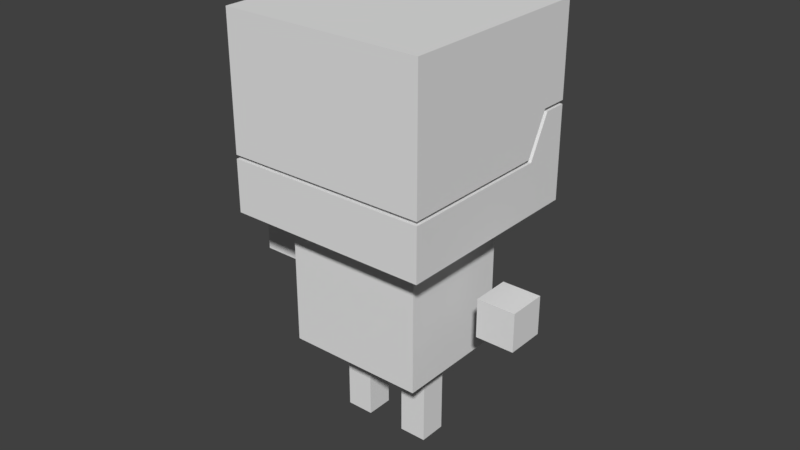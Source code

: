 # Source: ggj2019.blend  (saved by Blender 2.79.0; exported with 4.5.12 LTS)
import bpy
from mathutils import Matrix  # noqa: F401  (used for matrix-valued properties, if any)

bpy.ops.wm.read_factory_settings(use_empty=True)
scene = bpy.context.scene
scene.name = 'Scene'

# ---- collections
col_collection_1 = bpy.data.collections.new('Collection 1'); scene.collection.children.link(col_collection_1)
col_collection_2 = bpy.data.collections.new('Collection 2'); scene.collection.children.link(col_collection_2)
col_collection_2.hide_render = True
col_collection_2.hide_viewport = True

# ---- world
world_world = bpy.data.worlds.new('World'); scene.world = world_world
world_world.color = (0.05088, 0.05088, 0.05088)
world_world.use_sun_shadow = False
world_world.sun_shadow_jitter_overblur = 0.0
world_world.cycles.sampling_method = 'MANUAL'

# ---- meshes
me_cube_001 = bpy.data.meshes.new('Cube.001')
me_cube_001.from_pydata([(0.3447, -0.3183, 1.437), (0.3447, 0.3712, 1.437), (0.3447, 0.3712, 1.125), (0.3447, -0.3183, 0.9852), (0.3447, 0.2032, 0.9852), (0.3447, 0.2757, 1.125), (0.3447, -0.3183, 0.7943), (0.3447, 0.3712, 0.7943), (0.3447, 0.3712, 1.112), (0.3447, -0.3183, 0.972), (0.3447, 0.2174, 0.972), (0.3447, 0.2899, 1.112), (0.2379, 0.1994, 0.3246), (0.06746, -0.047, 0.01912), (0.06746, -0.047, 0.2724), (0.06746, 0.047, 0.01912), (0.06746, 0.047, 0.2724), (0.1615, -0.047, 0.01912), (0.1615, -0.047, 0.2724), (0.1615, 0.047, 0.01912), (0.1615, 0.047, 0.2724), (0.2486, 0.2174, 0.972), (0.3686, -0.06532, 0.5135), (0.3686, -0.06532, 0.6441), (0.3686, 0.06532, 0.5135), (0.3686, 0.06532, 0.6441), (0.4993, -0.06532, 0.5135), (0.4993, -0.06532, 0.6441), (0.4993, 0.06532, 0.5135), (0.4993, 0.06532, 0.6441), (0.2486, 0.3712, 1.112), (0.2486, 0.3712, 0.7943), (0.2486, -0.1886, 0.7943), (0.2486, 0.2899, 1.112), (0.2414, 0.2757, 1.125), (0.2414, 0.2032, 0.9852), (0.2414, -0.1851, 0.9852), (0.2414, -0.1851, 1.437), (-0.3447, -0.3183, 1.437), (-0.3447, 0.3712, 1.437), (-0.3447, 0.3712, 1.125), (-0.3447, -0.3183, 0.9852), (-0.3447, 0.2032, 0.9852), (-0.3447, 0.2757, 1.125), (-0.3447, -0.3183, 0.7943), (-0.3447, 0.3712, 0.7943), (-0.3447, 0.3712, 1.112), (-0.3447, -0.3183, 0.972), (-0.3447, 0.2174, 0.972), (-0.3447, 0.2899, 1.112), (-0.2379, -0.1994, 0.3246), (-0.2379, -0.1994, 0.7583), (-0.2379, 0.1994, 0.3246), (-0.2379, 0.1994, 0.7583), (-0.06746, -0.047, 0.01912), (-0.06746, -0.047, 0.2724), (-0.06746, 0.047, 0.01912), (-0.06746, 0.047, 0.2724), (-0.1615, -0.047, 0.01912), (-0.1615, -0.047, 0.2724), (-0.1615, 0.047, 0.01912), (-0.1615, 0.047, 0.2724), (0.2414, 0.3712, 1.437), (0.2414, 0.3712, 1.125), (-0.2486, 0.2174, 0.972), (0.2379, 0.1994, 0.7583), (0.2379, -0.1994, 0.3246), (0.2379, -0.1994, 0.7583), (-0.3686, -0.06532, 0.5135), (-0.3686, -0.06532, 0.6441), (-0.3686, 0.06532, 0.5135), (-0.3686, 0.06532, 0.6441), (-0.4993, -0.06532, 0.5135), (-0.4993, -0.06532, 0.6441), (-0.4993, 0.06532, 0.5135), (-0.4993, 0.06532, 0.6441), (-0.2486, 0.3712, 1.112), (-0.2486, 0.3712, 0.7943), (-0.2486, -0.1886, 0.7943), (-0.2486, 0.2899, 1.112), (-0.2486, -0.1886, 0.972), (0.2486, -0.1886, 0.972), (-0.2414, 0.3712, 1.437), (-0.2414, 0.2757, 1.125), (0.2414, -0.1851, 0.8279), (0.2414, 0.3712, 0.8279), (-0.2414, 0.3712, 1.125), (-0.2414, 0.2032, 0.9852), (-0.2414, 0.3712, 0.8279), (-0.2414, -0.1851, 0.8279), (-0.2414, -0.1851, 0.9852), (-0.2414, -0.1851, 1.437), (-0.4108, 0.006075, 0.7065), (-0.4108, 0.006075, 0.6234), (-0.4108, -0.04358, 0.7065), (-0.4108, -0.04358, 0.6234), (-0.4605, 0.006075, 0.7065), (-0.4605, 0.006075, 0.6234), (-0.4605, -0.04358, 0.7065), (-0.4605, -0.04358, 0.6234), (-0.4083, 0.05298, 0.7392), (-0.4083, -0.09049, 0.7392), (-0.4631, 0.05298, 0.7392), (-0.4631, -0.09049, 0.7392), (-0.4108, -0.03362, 0.7065), (-0.4108, -0.003888, 0.7065), (-0.4108, -0.003888, 0.6234), (-0.4108, -0.03362, 0.6234), (-0.4605, -0.003888, 0.7065), (-0.4605, -0.03362, 0.7065), (-0.4605, -0.03362, 0.6234), (-0.4605, -0.003888, 0.6234), (-0.4083, -0.0617, 0.7392), (-0.4083, 0.02419, 0.7392), (-0.4631, 0.02419, 0.7392), (-0.4631, -0.0617, 0.7392), (-0.4532, -0.04358, 0.7065), (-0.4181, -0.04358, 0.7065), (-0.4181, -0.04358, 0.6234), (-0.4532, -0.04358, 0.6234), (-0.4181, 0.006075, 0.7065), (-0.4532, 0.006075, 0.7065), (-0.4532, 0.006075, 0.6234), (-0.4181, 0.006075, 0.6234), (-0.455, -0.09049, 0.7392), (-0.4163, -0.09049, 0.7392), (-0.4163, 0.05298, 0.7392), (-0.455, 0.05298, 0.7392), (-0.4163, -0.0617, 0.7392), (-0.455, -0.0617, 0.7392), (-0.4163, 0.02419, 0.7392), (-0.455, 0.02419, 0.7392), (-0.4532, -0.03362, 0.6234), (-0.4181, -0.03362, 0.6234), (-0.4532, -0.003888, 0.6234), (-0.4181, -0.003888, 0.6234), (-0.4163, -0.0617, 1.157), (-0.455, -0.0617, 1.157), (-0.4163, 0.02419, 1.157), (-0.455, 0.02419, 1.157), (-0.4276, -0.02563, 1.224), (-0.4437, -0.02563, 1.224), (-0.4276, -0.01188, 1.224), (-0.4437, -0.01188, 1.224)], [], [(4, 5, 2, 1, 0, 3), (1, 62, 37, 0), (31, 30, 8, 7), (12, 65, 67, 66), (13, 14, 16, 15), (15, 16, 20, 19), (19, 20, 18, 17), (17, 18, 14, 13), (15, 19, 17, 13), (20, 16, 14, 18), (22, 23, 25, 24), (24, 25, 29, 28), (28, 29, 27, 26), (26, 27, 23, 22), (24, 28, 26, 22), (29, 25, 23, 27), (31, 7, 6, 32), (7, 10, 9, 6), (10, 11, 33, 21), (30, 33, 11, 8), (10, 21, 81, 9), (31, 32, 81, 21), (21, 33, 30, 31), (7, 8, 11, 10), (2, 63, 62, 1), (4, 3, 36, 35), (36, 84, 85, 35), (4, 35, 34, 5), (85, 63, 34, 35), (63, 2, 5, 34), (42, 41, 38, 39, 40, 43), (39, 38, 91, 82), (77, 45, 46, 76), (12, 52, 53, 65), (52, 50, 51, 53), (12, 66, 50, 52), (54, 56, 57, 55), (56, 60, 61, 57), (60, 58, 59, 61), (58, 54, 55, 59), (56, 54, 58, 60), (61, 59, 55, 57), (86, 82, 62, 63), (82, 91, 37, 62), (41, 3, 0, 38), (44, 6, 9, 47), (53, 51, 67, 65), (50, 66, 67, 51), (68, 70, 71, 69), (70, 74, 75, 71), (74, 72, 73, 75), (72, 68, 69, 73), (70, 68, 72, 74), (75, 73, 69, 71), (32, 6, 44, 78), (77, 78, 44, 45), (45, 44, 47, 48), (48, 64, 79, 49), (76, 46, 49, 79), (48, 47, 80, 64), (47, 9, 81, 80), (78, 80, 81, 32), (77, 64, 80, 78), (64, 77, 76, 79), (45, 48, 49, 46), (40, 39, 82, 86), (42, 87, 90, 41), (85, 84, 89, 88), (90, 87, 88, 89), (91, 38, 0, 37), (3, 41, 90, 36), (84, 36, 90, 89), (42, 43, 83, 87), (88, 87, 83, 86), (86, 83, 43, 40), (63, 85, 88, 86), (104, 94, 95, 107), (116, 98, 99, 119), (108, 96, 97, 111), (120, 92, 93, 123), (117, 94, 101, 125), (135, 123, 93, 106), (131, 127, 102, 114), (105, 92, 100, 113), (109, 98, 103, 115), (121, 96, 102, 127), (96, 108, 114, 102), (108, 109, 115, 114), (94, 104, 112, 101), (104, 105, 113, 112), (124, 129, 115, 103), (129, 131, 114, 115), (118, 133, 107, 95), (133, 135, 106, 107), (98, 109, 110, 99), (109, 108, 111, 110), (92, 105, 106, 93), (105, 104, 107, 106), (110, 111, 134, 132), (132, 134, 135, 133), (99, 110, 132, 119), (119, 132, 133, 118), (112, 113, 130, 128), (130, 131, 139, 138), (101, 112, 128, 125), (125, 128, 129, 124), (92, 120, 126, 100), (120, 121, 127, 126), (113, 100, 126, 130), (130, 126, 127, 131), (111, 97, 122, 134), (134, 122, 123, 135), (98, 116, 124, 103), (116, 117, 125, 124), (96, 121, 122, 97), (121, 120, 123, 122), (94, 117, 118, 95), (117, 116, 119, 118), (138, 139, 143, 142), (129, 128, 136, 137), (128, 130, 138, 136), (131, 129, 137, 139), (140, 142, 143, 141), (136, 138, 142, 140), (137, 136, 140, 141), (139, 137, 141, 143)])
_uv = me_cube_001.uv_layers.new(name='UVMap')
_uv.uv.foreach_set('vector', [0.8857, 0.597, 0.9183, 0.66, 0.9612, 0.66, 0.9612, 0.8002, 0.6513, 0.8002, 0.6513, 0.597, 0.6839, 0.9534, 0.6839, 0.9438, 0.7357, 0.9438, 0.7481, 0.9534, 0.6942, 0.8802, 0.6942, 0.8319, 0.7088, 0.8319, 0.7088, 0.8802, 0.2324, 0.02878, 0.2324, 0.1791, 0.09418, 0.1791, 0.09418, 0.02878, 0.6436, 0.9579, 0.6994, 0.9579, 0.6994, 0.9786, 0.6436, 0.9786, 0.6516, 0.8979, 0.7074, 0.8979, 0.7074, 0.9186, 0.6516, 0.9186, 0.6436, 0.9164, 0.6994, 0.9164, 0.6994, 0.9371, 0.6436, 0.9371, 0.6436, 0.9371, 0.6994, 0.9371, 0.6994, 0.9579, 0.6436, 0.9579, 0.6516, 0.8979, 0.6516, 0.9186, 0.6309, 0.9186, 0.6309, 0.8979, 0.7074, 0.9186, 0.7074, 0.8979, 0.7282, 0.8979, 0.7282, 0.9186, 0.8252, 0.2429, 0.9008, 0.2429, 0.9008, 0.3185, 0.8252, 0.3185, 0.7035, 0.9351, 0.7239, 0.9351, 0.7239, 0.9555, 0.7035, 0.9555, 0.8253, 0.09164, 0.9009, 0.09166, 0.9009, 0.1673, 0.8252, 0.1673, 0.8252, 0.1673, 0.9009, 0.1673, 0.9008, 0.2429, 0.8252, 0.2429, 0.7035, 0.9351, 0.7035, 0.9555, 0.6831, 0.9555, 0.6831, 0.9351, 0.7239, 0.9555, 0.7239, 0.9351, 0.7443, 0.9351, 0.7443, 0.9555, 0.6942, 0.8802, 0.7088, 0.8802, 0.7088, 0.985, 0.6942, 0.9653, 0.9612, 0.4939, 0.8921, 0.5738, 0.6513, 0.5738, 0.6513, 0.4939, 0.4481, 0.2828, 0.4481, 0.2278, 0.4816, 0.2278, 0.4816, 0.2828, 0.4816, 0.1995, 0.4816, 0.2278, 0.4481, 0.2278, 0.4481, 0.1995, 0.4481, 0.2828, 0.4816, 0.2828, 0.4816, 0.4242, 0.4481, 0.4694, 0.5767, 0.8996, 0.6435, 0.8996, 0.6435, 0.9208, 0.595, 0.9208, 0.595, 0.9208, 0.5864, 0.9375, 0.5767, 0.9375, 0.5767, 0.8996, 0.9612, 0.4939, 0.9612, 0.6368, 0.9247, 0.6368, 0.8921, 0.5738, 0.6549, 0.9534, 0.6549, 0.9438, 0.6839, 0.9438, 0.6839, 0.9534, 0.4149, 0.2884, 0.4149, 0.4709, 0.3787, 0.4243, 0.3787, 0.2884, 0.7069, 0.9187, 0.7069, 0.8995, 0.7749, 0.8995, 0.7544, 0.9187, 0.4149, 0.2884, 0.3787, 0.2884, 0.3787, 0.2332, 0.4149, 0.2332, 0.7749, 0.8995, 0.7749, 0.9358, 0.7633, 0.9358, 0.7544, 0.9187, 0.3787, 0.1998, 0.4149, 0.1998, 0.4149, 0.2332, 0.3787, 0.2332, 0.1068, 0.597, 0.3413, 0.597, 0.3413, 0.8002, 0.0313, 0.8002, 0.0313, 0.66, 0.07423, 0.66, 0.6839, 0.8892, 0.7481, 0.8892, 0.7357, 0.8988, 0.6839, 0.8988, 0.6186, 0.8802, 0.604, 0.8802, 0.604, 0.8319, 0.6186, 0.8319, 0.2324, 0.02878, 0.3974, 0.02878, 0.3974, 0.1791, 0.2324, 0.1791, 0.3974, 0.02878, 0.5356, 0.02878, 0.5356, 0.1791, 0.3974, 0.1791, 0.6113, 0.8697, 0.6992, 0.8697, 0.6992, 0.9746, 0.6113, 0.9746, 0.6436, 0.8734, 0.6436, 0.8527, 0.6994, 0.8527, 0.6994, 0.8734, 0.6516, 0.9409, 0.6516, 0.9201, 0.7074, 0.9201, 0.7074, 0.9409, 0.6436, 0.9149, 0.6436, 0.8942, 0.6994, 0.8942, 0.6994, 0.9149, 0.6436, 0.8942, 0.6436, 0.8734, 0.6994, 0.8734, 0.6994, 0.8942, 0.6516, 0.9409, 0.6309, 0.9409, 0.6309, 0.9201, 0.6516, 0.9201, 0.7074, 0.9201, 0.7282, 0.9201, 0.7282, 0.9409, 0.7074, 0.9409, 0.6549, 0.8988, 0.6839, 0.8988, 0.6839, 0.9438, 0.6549, 0.9438, 0.6839, 0.8988, 0.7357, 0.8988, 0.7357, 0.9438, 0.6839, 0.9438, 0.3413, 0.597, 0.6513, 0.597, 0.6513, 0.8002, 0.3413, 0.8002, 0.3413, 0.4939, 0.6513, 0.4939, 0.6513, 0.5738, 0.3413, 0.5738, 0.721, 0.9652, 0.633, 0.9652, 0.633, 0.8603, 0.721, 0.8603, 0.5356, 0.02878, 0.7006, 0.02878, 0.7006, 0.1791, 0.5356, 0.1791, 0.8252, 0.1673, 0.8252, 0.09164, 0.9008, 0.09164, 0.9008, 0.1673, 0.6571, 0.9355, 0.6571, 0.9557, 0.6368, 0.9557, 0.6368, 0.9355, 0.8252, 0.3185, 0.8252, 0.2429, 0.9008, 0.2429, 0.9008, 0.3185, 0.8252, 0.2429, 0.8252, 0.1673, 0.9008, 0.1673, 0.9008, 0.2429, 0.6571, 0.9355, 0.6773, 0.9355, 0.6773, 0.9557, 0.6571, 0.9557, 0.6368, 0.9557, 0.6166, 0.9557, 0.6166, 0.9355, 0.6368, 0.9355, 0.6942, 0.9653, 0.7088, 0.985, 0.604, 0.985, 0.6186, 0.9653, 0.6186, 0.8802, 0.6186, 0.9653, 0.604, 0.985, 0.604, 0.8802, 0.0313, 0.4939, 0.3413, 0.4939, 0.3413, 0.5738, 0.1005, 0.5738, 0.6883, 0.2828, 0.6548, 0.2828, 0.6548, 0.2278, 0.6883, 0.2278, 0.6548, 0.1995, 0.6883, 0.1995, 0.6883, 0.2278, 0.6548, 0.2278, 0.6883, 0.2828, 0.6883, 0.4694, 0.6548, 0.4242, 0.6548, 0.2828, 0.6883, 0.4694, 0.4481, 0.4694, 0.4816, 0.4242, 0.6548, 0.4242, 0.7029, 0.8996, 0.7029, 0.9208, 0.6435, 0.9208, 0.6435, 0.8996, 0.7697, 0.8996, 0.7514, 0.9208, 0.7029, 0.9208, 0.7029, 0.8996, 0.7514, 0.9208, 0.7697, 0.8996, 0.7697, 0.9375, 0.76, 0.9375, 0.0313, 0.4939, 0.1005, 0.5738, 0.06785, 0.6368, 0.0313, 0.6368, 0.6549, 0.8892, 0.6839, 0.8892, 0.6839, 0.8988, 0.6549, 0.8988, 0.1737, 0.2884, 0.2098, 0.2884, 0.2098, 0.4243, 0.1737, 0.4709, 0.6272, 0.9438, 0.5754, 0.9438, 0.5754, 0.8988, 0.6272, 0.8988, 0.6479, 0.9187, 0.6004, 0.9187, 0.5799, 0.8995, 0.6479, 0.8995, 0.7357, 0.8988, 0.7481, 0.8892, 0.7481, 0.9534, 0.7357, 0.9438, 0.4149, 0.4709, 0.1737, 0.4709, 0.2098, 0.4243, 0.3787, 0.4243, 0.7069, 0.8995, 0.7069, 0.9187, 0.6479, 0.9187, 0.6479, 0.8995, 0.1737, 0.2884, 0.1737, 0.2332, 0.2098, 0.2332, 0.2098, 0.2884, 0.5799, 0.8995, 0.6004, 0.9187, 0.5916, 0.9358, 0.5799, 0.9358, 0.2098, 0.1998, 0.2098, 0.2332, 0.1737, 0.2332, 0.1737, 0.1998, 0.6549, 0.9438, 0.6272, 0.9438, 0.6272, 0.8988, 0.6549, 0.8988, 0.09539, 0.9069, 0.09539, 0.9045, 0.119, 0.9045, 0.119, 0.9069, 0.08075, 0.9322, 0.08283, 0.9322, 0.08283, 0.952, 0.08075, 0.952, 0.05674, 0.9069, 0.05674, 0.9045, 0.08036, 0.9045, 0.08036, 0.9069, 0.1006, 0.9322, 0.1027, 0.9322, 0.1027, 0.952, 0.1006, 0.952, 0.1083, 0.9346, 0.1083, 0.9328, 0.1217, 0.9322, 0.1217, 0.9342, 0.1006, 0.9591, 0.1006, 0.9568, 0.1027, 0.9568, 0.1027, 0.9591, 0.04969, 0.9595, 0.04969, 0.9664, 0.0474, 0.9664, 0.0474, 0.9595, 0.09539, 0.9139, 0.09539, 0.9163, 0.08605, 0.9275, 0.08605, 0.9206, 0.05674, 0.9139, 0.05674, 0.9163, 0.0474, 0.9275, 0.0474, 0.9206, 0.1217, 0.9607, 0.1217, 0.9625, 0.1083, 0.9631, 0.1083, 0.9612, 0.05674, 0.9045, 0.05674, 0.9069, 0.0474, 0.9002, 0.0474, 0.8933, 0.05674, 0.9069, 0.05674, 0.9139, 0.0474, 0.9206, 0.0474, 0.9002, 0.09539, 0.9045, 0.09539, 0.9069, 0.08605, 0.9002, 0.08605, 0.8933, 0.09539, 0.9069, 0.09539, 0.9139, 0.08605, 0.9206, 0.08605, 0.9002, 0.04969, 0.9322, 0.04969, 0.9391, 0.0474, 0.9391, 0.0474, 0.9322, 0.04969, 0.9391, 0.04969, 0.9595, 0.0474, 0.9595, 0.0474, 0.9391, 0.1006, 0.9686, 0.1006, 0.9662, 0.1027, 0.9662, 0.1027, 0.9686, 0.1006, 0.9662, 0.1006, 0.9591, 0.1027, 0.9591, 0.1027, 0.9662, 0.05674, 0.9163, 0.05674, 0.9139, 0.08036, 0.9139, 0.08036, 0.9163, 0.05674, 0.9139, 0.05674, 0.9069, 0.08036, 0.9069, 0.08036, 0.9139, 0.09539, 0.9163, 0.09539, 0.9139, 0.119, 0.9139, 0.119, 0.9163, 0.09539, 0.9139, 0.09539, 0.9069, 0.119, 0.9069, 0.119, 0.9139, 0.08852, 0.9662, 0.08852, 0.9591, 0.0906, 0.9591, 0.0906, 0.9662, 0.0906, 0.9662, 0.0906, 0.9591, 0.1006, 0.9591, 0.1006, 0.9662, 0.08852, 0.9686, 0.08852, 0.9662, 0.0906, 0.9662, 0.0906, 0.9686, 0.0906, 0.9686, 0.0906, 0.9662, 0.1006, 0.9662, 0.1006, 0.9686, 0.063, 0.9391, 0.063, 0.9595, 0.06071, 0.9595, 0.06071, 0.9391, 0.2613, 0.9503, 0.2544, 0.9503, 0.2544, 0.8987, 0.2613, 0.8987, 0.063, 0.9322, 0.063, 0.9391, 0.06071, 0.9391, 0.06071, 0.9322, 0.06071, 0.9322, 0.06071, 0.9391, 0.04969, 0.9391, 0.04969, 0.9322, 0.1217, 0.9506, 0.1217, 0.9524, 0.1083, 0.952, 0.1083, 0.95, 0.1217, 0.9524, 0.1217, 0.9607, 0.1083, 0.9612, 0.1083, 0.952, 0.063, 0.9595, 0.063, 0.9664, 0.06071, 0.9664, 0.06071, 0.9595, 0.06071, 0.9595, 0.06071, 0.9664, 0.04969, 0.9664, 0.04969, 0.9595, 0.08852, 0.9591, 0.08852, 0.9568, 0.0906, 0.9568, 0.0906, 0.9591, 0.0906, 0.9591, 0.0906, 0.9568, 0.1006, 0.9568, 0.1006, 0.9591, 0.1083, 0.9447, 0.1083, 0.9429, 0.1217, 0.9434, 0.1217, 0.9453, 0.1083, 0.9429, 0.1083, 0.9346, 0.1217, 0.9342, 0.1217, 0.9434, 0.08852, 0.9322, 0.0906, 0.9322, 0.0906, 0.952, 0.08852, 0.952, 0.0906, 0.9322, 0.1006, 0.9322, 0.1006, 0.952, 0.0906, 0.952, 0.06869, 0.9322, 0.07077, 0.9322, 0.07077, 0.952, 0.06869, 0.952, 0.07077, 0.9322, 0.08075, 0.9322, 0.08075, 0.952, 0.07077, 0.952, 0.2613, 0.8987, 0.2544, 0.8987, 0.2564, 0.8893, 0.2593, 0.8893, 0.2717, 0.9503, 0.2648, 0.9503, 0.2648, 0.8987, 0.2717, 0.8987, 0.2357, 0.8893, 0.2509, 0.8893, 0.2509, 0.9423, 0.2357, 0.9423, 0.2322, 0.9509, 0.217, 0.9509, 0.217, 0.898, 0.2322, 0.898, 0.2776, 0.8913, 0.2752, 0.8913, 0.2752, 0.8893, 0.2776, 0.8893, 0.2357, 0.9423, 0.2509, 0.9423, 0.2445, 0.9509, 0.2421, 0.9509, 0.2717, 0.8987, 0.2648, 0.8987, 0.2668, 0.8893, 0.2697, 0.8893, 0.2322, 0.898, 0.217, 0.898, 0.2234, 0.8893, 0.2258, 0.8893])
me_cube_001.use_remesh_preserve_volume = False
me_cube_001.use_remesh_preserve_attributes = False
me_cube_001.use_mirror_vertex_groups = False
me_cube_001.update()
me_cube_003 = bpy.data.meshes.new('Cube.003')
me_cube_003.from_pydata([(0.5655, 0.09799, 0.9815), (0.5655, -0.1107, 0.9815), (0.5118, -0.1268, 0.9815), (0.5118, 0.1268, 0.9815), (0.2963, -0.272, 0.5618), (0.2963, -0.2963, 1.097), (0.2963, 0.2963, 0.5618), (0.2963, 0.2963, 1.097), (0.4665, 0.05103, 0.9815), (0.4174, 0.03894, 0.9815), (0.2963, 0.2963, 0.7559), (0.2963, -0.2963, 0.7559), (0.4665, -0.07432, 0.9815), (0.2963, 0.2963, 0.7352), (0.2963, -0.272, 0.7352), (0.4174, -0.03894, 0.9815), (0.7137, 0.1268, 0.9815), (0.6729, -0.003651, 0.9815), (0.6218, -0.06942, 0.9815), (0.6218, 0.1268, 0.9815), (0.6729, 0.09799, 0.9815), (0.5672, 0.09799, 0.963), (0.5672, -0.1107, 0.963), (0.5134, -0.1268, 0.963), (0.5134, 0.1268, 0.963), (0.4681, 0.05103, 0.963), (0.4191, 0.03894, 0.963), (0.4681, -0.07432, 0.963), (0.4191, -0.03894, 0.963), (0.7153, 0.1268, 0.963), (0.6746, -0.003651, 0.963), (0.6235, -0.06942, 0.963), (0.6235, 0.1268, 0.963), (0.6746, 0.09799, 0.963), (0.06594, -0.0235, 0.449), (0.06594, -0.0235, 0.5296), (0.06594, 0.0235, 0.449), (0.06594, 0.0235, 0.5296), (0.1129, -0.0235, 0.449), (0.1129, -0.0235, 0.5296), (0.1129, 0.0235, 0.449), (0.1129, 0.0235, 0.5296), (0.1795, 0.2963, 1.097), (0.1795, 0.2963, 0.7559), (0.1795, -0.2963, 0.7559), (0.1795, -0.2963, 1.097), (0.141, -0.2963, 0.7559), (0.141, -0.2963, 1.097), (0.141, 0.2963, 1.097), (0.141, 0.2963, 0.7559), (0.2963, -0.279, 1.097), (0.2963, -0.279, 0.7559), (0.1795, -0.279, 1.097), (0.1795, -0.279, 0.7559), (0.141, -0.279, 1.097), (0.141, -0.279, 0.7559), (0.1602, -0.2963, 0.7189), (0.1033, 0.2963, 0.7352), (0.1602, -0.279, 0.7189), (0.1033, -0.272, 0.5618), (0.1033, 0.2963, 0.5618), (0.1033, -0.272, 0.7352), (0.07175, 0.2963, 0.5618), (0.07175, -0.272, 0.7352), (0.07175, 0.2963, 0.7352), (0.07175, -0.272, 0.5618), (0.2963, -0.2547, 0.5618), (0.2963, -0.2547, 0.7352), (0.1033, -0.2547, 0.7352), (0.1033, -0.2547, 0.5618), (0.07175, -0.2547, 0.5618), (0.07175, -0.2547, 0.7352), (0.0875, -0.272, 0.7547), (0.0875, -0.2547, 0.7547), (0.2796, -0.272, 0.5618), (0.2796, 0.2963, 0.7352), (0.2796, -0.272, 0.7352), (0.2796, 0.2963, 0.5618), (0.2796, -0.2547, 0.7352), (0.2796, -0.2547, 0.5618), (0.2963, 0.1341, 0.5618), (0.1033, 0.1341, 0.7352), (0.07175, 0.1341, 0.7352), (0.2963, 0.1341, 0.7352), (0.1033, 0.1341, 0.5618), (0.07175, 0.1341, 0.5618), (0.2796, 0.1341, 0.5618), (0.2796, 0.1341, 0.7352), (0.5655, -0.08504, 0.9815), (0.5118, -0.09555, 0.9815), (0.4665, -0.05889, 0.9815), (0.4174, -0.02935, 0.9815), (0.6218, -0.04526, 0.9815), (0.6664, 0.01154, 0.9815), (0.5672, -0.08504, 0.963), (0.5134, -0.09555, 0.963), (0.4681, -0.05889, 0.963), (0.4191, -0.02935, 0.963), (0.6235, -0.04526, 0.963), (0.668, 0.01154, 0.963), (-0.5655, 0.09799, 0.9815), (-0.5655, -0.1107, 0.9815), (-0.5118, -0.1268, 0.9815), (-0.5118, 0.1268, 0.9815), (-0.2963, -0.272, 0.5618), (-0.2963, -0.2963, 1.097), (-0.2963, 0.2963, 0.5618), (-0.2963, 0.2963, 1.097), (-0.4665, 0.05103, 0.9815), (-0.4174, 0.03894, 0.9815), (-0.2963, 0.2963, 0.7559), (-0.2963, -0.2963, 0.7559), (-0.4665, -0.07432, 0.9815), (-0.2963, 0.2963, 0.7352), (-0.2963, -0.272, 0.7352), (-0.4174, -0.03894, 0.9815), (0.0, 0.2963, 1.097), (0.0, -0.2963, 1.097), (0.0, -0.2963, 0.7559), (0.0, 0.2963, 0.7559), (0.0, 0.2963, 0.5618), (0.0, -0.272, 0.5618), (0.0, 0.2963, 0.7352), (0.0, -0.272, 0.7352), (-0.7137, 0.1268, 0.9815), (-0.6729, -0.003651, 0.9815), (-0.6218, -0.06942, 0.9815), (-0.6218, 0.1268, 0.9815), (-0.6729, 0.09799, 0.9815), (-0.5672, 0.09799, 0.963), (-0.5672, -0.1107, 0.963), (-0.5134, -0.1268, 0.963), (-0.5134, 0.1268, 0.963), (-0.4681, 0.05103, 0.963), (-0.4191, 0.03894, 0.963), (-0.4681, -0.07432, 0.963), (-0.4191, -0.03894, 0.963), (-0.7153, 0.1268, 0.963), (-0.6746, -0.003651, 0.963), (-0.6235, -0.06942, 0.963), (-0.6235, 0.1268, 0.963), (-0.6746, 0.09799, 0.963), (-0.06594, -0.0235, 0.449), (-0.06594, -0.0235, 0.5296), (-0.06594, 0.0235, 0.449), (-0.06594, 0.0235, 0.5296), (-0.1129, -0.0235, 0.449), (-0.1129, -0.0235, 0.5296), (-0.1129, 0.0235, 0.449), (-0.1129, 0.0235, 0.5296), (-0.1795, 0.2963, 1.097), (-0.1795, 0.2963, 0.7559), (-0.1795, -0.2963, 0.7559), (-0.1795, -0.2963, 1.097), (-0.141, -0.2963, 0.7559), (-0.141, -0.2963, 1.097), (-0.141, 0.2963, 1.097), (-0.141, 0.2963, 0.7559), (-0.2963, -0.279, 1.097), (-0.2963, -0.279, 0.7559), (0.0, -0.279, 0.7559), (0.0, -0.279, 1.097), (-0.1795, -0.279, 1.097), (-0.1795, -0.279, 0.7559), (-0.141, -0.279, 1.097), (-0.141, -0.279, 0.7559), (-0.1602, -0.2963, 0.7189), (-0.1033, 0.2963, 0.7352), (-0.1602, -0.279, 0.7189), (-0.1033, -0.272, 0.5618), (-0.1033, 0.2963, 0.5618), (-0.1033, -0.272, 0.7352), (-0.07175, 0.2963, 0.5618), (-0.07175, -0.272, 0.7352), (-0.07175, 0.2963, 0.7352), (-0.07175, -0.272, 0.5618), (-0.2963, -0.2547, 0.5618), (-0.2963, -0.2547, 0.7352), (0.0, -0.2547, 0.7352), (0.0, -0.2547, 0.5618), (-0.1033, -0.2547, 0.7352), (-0.1033, -0.2547, 0.5618), (-0.07175, -0.2547, 0.5618), (-0.07175, -0.2547, 0.7352), (-0.0875, -0.272, 0.7547), (-0.0875, -0.2547, 0.7547), (-0.2796, -0.272, 0.5618), (-0.2796, 0.2963, 0.7352), (-0.2796, -0.272, 0.7352), (-0.2796, 0.2963, 0.5618), (-0.2796, -0.2547, 0.7352), (-0.2796, -0.2547, 0.5618), (-0.2963, 0.1341, 0.5618), (0.0, 0.1341, 0.7352), (-0.1033, 0.1341, 0.7352), (-0.07175, 0.1341, 0.7352), (-0.2963, 0.1341, 0.7352), (0.0, 0.1341, 0.5618), (-0.1033, 0.1341, 0.5618), (-0.07175, 0.1341, 0.5618), (-0.2796, 0.1341, 0.5618), (-0.2796, 0.1341, 0.7352), (-0.5655, -0.08504, 0.9815), (-0.5118, -0.09555, 0.9815), (-0.4665, -0.05889, 0.9815), (-0.4174, -0.02935, 0.9815), (-0.6218, -0.04526, 0.9815), (-0.6664, 0.01154, 0.9815), (-0.5672, -0.08504, 0.963), (-0.5134, -0.09555, 0.963), (-0.4681, -0.05889, 0.963), (-0.4191, -0.02935, 0.963), (-0.6235, -0.04526, 0.963), (-0.668, 0.01154, 0.963)], [], [(43, 42, 7, 10), (51, 50, 5, 11), (79, 66, 4, 74), (55, 160, 119, 49), (90, 12, 2, 89), (87, 83, 13, 75), (54, 161, 117, 47), (77, 75, 13, 6), (66, 67, 14, 4), (46, 47, 117, 118), (89, 2, 1, 88), (65, 63, 123, 121), (91, 90, 8, 9), (92, 18, 17, 93), (88, 1, 18, 92), (96, 95, 23, 27), (20, 93, 16), (95, 94, 22, 23), (97, 26, 25, 96), (98, 99, 30, 31), (94, 98, 31, 22), (33, 29, 99), (91, 97, 28, 15), (0, 21, 24, 3), (1, 22, 31, 18), (8, 25, 26, 9), (2, 23, 22, 1), (20, 33, 32, 19), (16, 29, 33, 20), (3, 24, 25, 8), (17, 30, 29, 16), (12, 27, 23, 2), (18, 31, 30, 17), (15, 28, 27, 12), (19, 32, 21, 0), (34, 35, 37, 36), (36, 37, 41, 40), (40, 41, 39, 38), (38, 39, 35, 34), (36, 40, 38, 34), (41, 37, 35, 39), (11, 5, 45, 44), (50, 52, 45, 5), (51, 53, 43, 10), (49, 48, 42, 43), (119, 116, 48, 49), (44, 45, 47, 46), (52, 54, 47, 45), (53, 55, 49, 43), (46, 55, 58, 56), (42, 48, 54, 52), (11, 44, 53, 51), (7, 42, 52, 50), (48, 116, 161, 54), (46, 118, 160, 55), (10, 7, 50, 51), (74, 76, 61, 59), (53, 44, 56, 58), (44, 46, 56), (55, 53, 58), (62, 64, 57, 60), (82, 81, 57, 64), (70, 69, 59, 65), (179, 70, 65, 121), (193, 82, 64, 122), (120, 122, 64, 62), (59, 61, 63, 65), (123, 63, 71, 178), (197, 85, 70, 179), (85, 84, 69, 70), (63, 61, 72), (80, 83, 67, 66), (76, 14, 67, 78), (86, 80, 66, 79), (61, 68, 73, 72), (68, 71, 73), (71, 63, 72, 73), (84, 86, 79, 69), (61, 76, 78, 68), (4, 14, 76, 74), (60, 57, 75, 77), (81, 87, 75, 57), (69, 79, 74, 59), (68, 78, 87, 81), (60, 77, 86, 84), (77, 6, 80, 86), (6, 13, 83, 80), (62, 60, 84, 85), (120, 62, 85, 197), (178, 71, 82, 193), (71, 68, 81, 82), (78, 67, 83, 87), (9, 26, 97, 91), (21, 32, 98, 94), (32, 33, 99, 98), (28, 97, 96, 27), (24, 21, 94, 95), (25, 24, 95, 96), (0, 88, 92, 19), (19, 92, 93, 20), (15, 12, 90, 91), (3, 89, 88, 0), (8, 90, 89, 3), (16, 93, 17), (99, 29, 30), (151, 110, 107, 150), (159, 111, 105, 158), (191, 186, 104, 176), (165, 157, 119, 160), (204, 203, 102, 112), (201, 187, 113, 196), (164, 155, 117, 161), (189, 106, 113, 187), (176, 104, 114, 177), (154, 118, 117, 155), (203, 202, 101, 102), (175, 121, 123, 173), (205, 109, 108, 204), (206, 207, 125, 126), (202, 206, 126, 101), (210, 135, 131, 209), (128, 124, 207), (209, 131, 130, 208), (211, 210, 133, 134), (212, 139, 138, 213), (208, 130, 139, 212), (141, 213, 137), (205, 115, 136, 211), (100, 103, 132, 129), (101, 126, 139, 130), (108, 109, 134, 133), (102, 101, 130, 131), (128, 127, 140, 141), (124, 128, 141, 137), (103, 108, 133, 132), (125, 124, 137, 138), (112, 102, 131, 135), (126, 125, 138, 139), (115, 112, 135, 136), (127, 100, 129, 140), (142, 144, 145, 143), (144, 148, 149, 145), (148, 146, 147, 149), (146, 142, 143, 147), (144, 142, 146, 148), (149, 147, 143, 145), (111, 152, 153, 105), (158, 105, 153, 162), (159, 110, 151, 163), (157, 151, 150, 156), (119, 157, 156, 116), (152, 154, 155, 153), (162, 153, 155, 164), (163, 151, 157, 165), (154, 166, 168, 165), (150, 162, 164, 156), (111, 159, 163, 152), (107, 158, 162, 150), (156, 164, 161, 116), (154, 165, 160, 118), (110, 159, 158, 107), (186, 169, 171, 188), (163, 168, 166, 152), (152, 166, 154), (165, 168, 163), (172, 170, 167, 174), (195, 174, 167, 194), (182, 175, 169, 181), (179, 121, 175, 182), (193, 122, 174, 195), (120, 172, 174, 122), (169, 175, 173, 171), (123, 178, 183, 173), (197, 179, 182, 199), (199, 182, 181, 198), (173, 184, 171), (192, 176, 177, 196), (188, 190, 177, 114), (200, 191, 176, 192), (171, 184, 185, 180), (180, 185, 183), (183, 185, 184, 173), (198, 181, 191, 200), (171, 180, 190, 188), (104, 186, 188, 114), (170, 189, 187, 167), (194, 167, 187, 201), (181, 169, 186, 191), (180, 194, 201, 190), (170, 198, 200, 189), (189, 200, 192, 106), (106, 192, 196, 113), (172, 199, 198, 170), (120, 197, 199, 172), (178, 193, 195, 183), (183, 195, 194, 180), (190, 201, 196, 177), (109, 205, 211, 134), (129, 208, 212, 140), (140, 212, 213, 141), (136, 135, 210, 211), (132, 209, 208, 129), (133, 210, 209, 132), (100, 127, 206, 202), (127, 128, 207, 206), (115, 205, 204, 112), (103, 100, 202, 203), (108, 103, 203, 204), (124, 125, 207), (213, 138, 137)])
me_cube_003.polygons.foreach_set('use_smooth', [True] * 210)
_uv = me_cube_003.uv_layers.new(name='UVMap')
_uv.uv.foreach_set('vector', [0.5643, 0.2112, 0.4169, 0.2112, 0.4169, 0.1608, 0.5643, 0.1608, 0.1682, 0.01336, 0.1682, 0.1608, 0.1608, 0.1608, 0.1608, 0.01336, 0.3373, 0.9042, 0.3445, 0.9042, 0.3445, 0.9117, 0.3373, 0.9117, 0.7801, 0.262, 0.7191, 0.262, 0.7191, 0.01336, 0.7801, 0.01336, 0.7671, 0.4732, 0.7671, 0.4665, 0.7866, 0.4438, 0.7866, 0.4573, 0.6951, 0.7666, 0.7023, 0.7666, 0.7023, 0.8367, 0.6951, 0.8367, 0.1682, 0.2279, 0.1682, 0.2889, 0.1608, 0.2889, 0.1608, 0.2279, 0.3373, 0.666, 0.3373, 0.5911, 0.3445, 0.5911, 0.3445, 0.666, 0.3445, 0.9042, 0.4194, 0.9042, 0.4194, 0.9117, 0.3445, 0.9117, 0.01336, 0.2279, 0.1608, 0.2279, 0.1608, 0.2889, 0.01336, 0.2889, 0.7866, 0.4573, 0.7866, 0.4438, 0.8099, 0.4508, 0.8099, 0.4619, 0.2474, 0.9117, 0.2474, 0.9866, 0.2164, 0.9866, 0.2164, 0.9117, 0.7459, 0.486, 0.7671, 0.4732, 0.7671, 0.5207, 0.7459, 0.5155, 0.8342, 0.4791, 0.8342, 0.4686, 0.8563, 0.4971, 0.8535, 0.5036, 0.8099, 0.4619, 0.8099, 0.4508, 0.8342, 0.4686, 0.8342, 0.4791, 0.7584, 0.7599, 0.7425, 0.7794, 0.729, 0.7794, 0.7517, 0.7599, 0.8563, 0.541, 0.8535, 0.5036, 0.874, 0.5534, 0.7425, 0.7794, 0.7471, 0.8027, 0.736, 0.8027, 0.729, 0.7794, 0.7711, 0.7387, 0.8007, 0.7387, 0.8059, 0.7599, 0.7584, 0.7599, 0.7643, 0.827, 0.7888, 0.8463, 0.7823, 0.8491, 0.7538, 0.827, 0.7471, 0.8027, 0.7643, 0.827, 0.7538, 0.827, 0.736, 0.8027, 0.8262, 0.8491, 0.8386, 0.8668, 0.7888, 0.8463, 0.4756, 0.8731, 0.4761, 0.8651, 0.4802, 0.8653, 0.4798, 0.8733, 0.8154, 0.9297, 0.8159, 0.9377, 0.7895, 0.9374, 0.789, 0.9294, 0.5601, 0.8721, 0.5606, 0.8641, 0.5907, 0.8636, 0.5903, 0.8716, 0.7509, 0.9303, 0.7514, 0.9383, 0.7296, 0.9379, 0.729, 0.9299, 0.5359, 0.8728, 0.5363, 0.8648, 0.5606, 0.8641, 0.5601, 0.8721, 0.868, 0.9302, 0.8686, 0.9382, 0.8432, 0.938, 0.8427, 0.93, 0.8896, 0.9303, 0.8902, 0.9383, 0.8686, 0.9382, 0.868, 0.9302, 0.789, 0.9294, 0.7895, 0.9374, 0.7514, 0.9383, 0.7509, 0.9303, 0.6263, 0.8716, 0.6268, 0.8636, 0.6858, 0.8653, 0.6854, 0.8733, 0.5059, 0.8729, 0.5064, 0.8649, 0.5363, 0.8648, 0.5359, 0.8728, 0.5903, 0.8716, 0.5907, 0.8636, 0.6268, 0.8636, 0.6263, 0.8716, 0.4798, 0.8733, 0.4802, 0.8653, 0.5064, 0.8649, 0.5059, 0.8729, 0.8427, 0.93, 0.8432, 0.938, 0.8159, 0.9377, 0.8154, 0.9297, 0.8857, 0.7387, 0.8857, 0.7735, 0.8654, 0.7735, 0.8654, 0.7387, 0.8943, 0.06041, 0.9291, 0.06041, 0.9291, 0.08072, 0.8943, 0.08072, 0.9263, 0.7387, 0.9263, 0.7735, 0.906, 0.7735, 0.906, 0.7387, 0.906, 0.7387, 0.906, 0.7735, 0.8857, 0.7735, 0.8857, 0.7387, 0.8943, 0.06041, 0.8943, 0.08072, 0.8739, 0.08072, 0.8739, 0.06041, 0.9291, 0.08072, 0.9291, 0.06041, 0.9494, 0.06041, 0.9494, 0.08072, 0.01336, 0.1608, 0.1608, 0.1608, 0.1608, 0.2112, 0.01336, 0.2112, 0.1682, 0.1608, 0.1682, 0.2112, 0.1608, 0.2112, 0.1608, 0.1608, 0.8472, 0.262, 0.7967, 0.262, 0.7967, 0.01336, 0.8472, 0.01336, 0.5643, 0.2279, 0.4169, 0.2279, 0.4169, 0.2112, 0.5643, 0.2112, 0.5643, 0.2889, 0.4169, 0.2889, 0.4169, 0.2279, 0.5643, 0.2279, 0.01336, 0.2112, 0.1608, 0.2112, 0.1608, 0.2279, 0.01336, 0.2279, 0.1682, 0.2112, 0.1682, 0.2279, 0.1608, 0.2279, 0.1608, 0.2112, 0.7967, 0.262, 0.7801, 0.262, 0.7801, 0.01336, 0.7967, 0.01336, 0.8739, 0.2226, 0.885, 0.2075, 0.8947, 0.2118, 0.8947, 0.2094, 0.4169, 0.2112, 0.4169, 0.2279, 0.1682, 0.2279, 0.1682, 0.2112, 0.8472, 0.2695, 0.7967, 0.2695, 0.7967, 0.262, 0.8472, 0.262, 0.4169, 0.1608, 0.4169, 0.2112, 0.1682, 0.2112, 0.1682, 0.1608, 0.4169, 0.2279, 0.4169, 0.2889, 0.1682, 0.2889, 0.1682, 0.2279, 0.7801, 0.2695, 0.7191, 0.2695, 0.7191, 0.262, 0.7801, 0.262, 0.4169, 0.01336, 0.4169, 0.1608, 0.1682, 0.1608, 0.1682, 0.01336, 0.3373, 0.9117, 0.3373, 0.9866, 0.261, 0.9866, 0.261, 0.9117, 0.9045, 0.2075, 0.9155, 0.2226, 0.8947, 0.2094, 0.8947, 0.2118, 0.9155, 0.2226, 0.8739, 0.2226, 0.8947, 0.2094, 0.885, 0.2075, 0.9045, 0.2075, 0.8947, 0.2118, 0.2474, 0.666, 0.2474, 0.5911, 0.261, 0.5911, 0.261, 0.666, 0.6053, 0.7666, 0.6189, 0.7666, 0.6189, 0.8367, 0.6053, 0.8367, 0.2474, 0.9042, 0.261, 0.9042, 0.261, 0.9117, 0.2474, 0.9117, 0.2164, 0.9042, 0.2474, 0.9042, 0.2474, 0.9117, 0.2164, 0.9117, 0.5742, 0.7666, 0.6053, 0.7666, 0.6053, 0.8367, 0.5742, 0.8367, 0.2164, 0.666, 0.2164, 0.5911, 0.2474, 0.5911, 0.2474, 0.666, 0.261, 0.9117, 0.261, 0.9866, 0.2474, 0.9866, 0.2474, 0.9117, 0.905, 0.1733, 0.936, 0.1733, 0.936, 0.1808, 0.905, 0.1808, 0.2164, 0.7361, 0.2474, 0.7361, 0.2474, 0.9042, 0.2164, 0.9042, 0.2474, 0.7361, 0.261, 0.7361, 0.261, 0.9042, 0.2474, 0.9042, 0.9054, 0.4438, 0.9231, 0.4438, 0.9143, 0.448, 0.3445, 0.7361, 0.4194, 0.7361, 0.4194, 0.9042, 0.3445, 0.9042, 0.6951, 0.5911, 0.7023, 0.5911, 0.7023, 0.5985, 0.6951, 0.5985, 0.3373, 0.7361, 0.3445, 0.7361, 0.3445, 0.9042, 0.3373, 0.9042, 0.9231, 0.4438, 0.9278, 0.4562, 0.9143, 0.4511, 0.9143, 0.448, 0.9278, 0.4562, 0.9007, 0.4562, 0.9143, 0.4511, 0.9007, 0.4562, 0.9054, 0.4438, 0.9143, 0.448, 0.9143, 0.4511, 0.261, 0.7361, 0.3373, 0.7361, 0.3373, 0.9042, 0.261, 0.9042, 0.6189, 0.5911, 0.6951, 0.5911, 0.6951, 0.5985, 0.6189, 0.5985, 0.3445, 0.9117, 0.3445, 0.9866, 0.3373, 0.9866, 0.3373, 0.9117, 0.261, 0.666, 0.261, 0.5911, 0.3373, 0.5911, 0.3373, 0.666, 0.6189, 0.7666, 0.6951, 0.7666, 0.6951, 0.8367, 0.6189, 0.8367, 0.261, 0.9042, 0.3373, 0.9042, 0.3373, 0.9117, 0.261, 0.9117, 0.729, 0.6673, 0.729, 0.5911, 0.8971, 0.5911, 0.8971, 0.6673, 0.261, 0.666, 0.3373, 0.666, 0.3373, 0.7361, 0.261, 0.7361, 0.3373, 0.666, 0.3445, 0.666, 0.3445, 0.7361, 0.3373, 0.7361, 0.3445, 0.666, 0.4194, 0.666, 0.4194, 0.7361, 0.3445, 0.7361, 0.2474, 0.666, 0.261, 0.666, 0.261, 0.7361, 0.2474, 0.7361, 0.2164, 0.666, 0.2474, 0.666, 0.2474, 0.7361, 0.2164, 0.7361, 0.729, 0.7119, 0.729, 0.6809, 0.8971, 0.6809, 0.8971, 0.7119, 0.729, 0.6809, 0.729, 0.6673, 0.8971, 0.6673, 0.8971, 0.6809, 0.6951, 0.5985, 0.7023, 0.5985, 0.7023, 0.7666, 0.6951, 0.7666, 0.4462, 0.8714, 0.4466, 0.8634, 0.4761, 0.8651, 0.4756, 0.8731, 0.8262, 0.8027, 0.8386, 0.827, 0.7643, 0.827, 0.7471, 0.8027, 0.8386, 0.827, 0.8262, 0.8491, 0.7888, 0.8463, 0.7643, 0.827, 0.767, 0.7387, 0.7711, 0.7387, 0.7584, 0.7599, 0.7517, 0.7599, 0.8386, 0.7794, 0.8262, 0.8027, 0.7471, 0.8027, 0.7425, 0.7794, 0.8059, 0.7599, 0.8386, 0.7794, 0.7425, 0.7794, 0.7584, 0.7599, 0.8099, 0.541, 0.8099, 0.4619, 0.8342, 0.4791, 0.8342, 0.5534, 0.8342, 0.5534, 0.8342, 0.4791, 0.8535, 0.5036, 0.8563, 0.541, 0.7459, 0.4818, 0.7671, 0.4665, 0.7671, 0.4732, 0.7459, 0.486, 0.7866, 0.5534, 0.7866, 0.4573, 0.8099, 0.4619, 0.8099, 0.541, 0.7671, 0.5207, 0.7671, 0.4732, 0.7866, 0.4573, 0.7866, 0.5534, 0.874, 0.5534, 0.8535, 0.5036, 0.8563, 0.4971, 0.7888, 0.8463, 0.8386, 0.8668, 0.7823, 0.8491, 0.5643, 0.3665, 0.5643, 0.4169, 0.4169, 0.4169, 0.4169, 0.3665, 0.1682, 0.5643, 0.1608, 0.5643, 0.1608, 0.4169, 0.1682, 0.4169, 0.09551, 0.9042, 0.09551, 0.9117, 0.08833, 0.9117, 0.08833, 0.9042, 0.6582, 0.262, 0.6582, 0.01336, 0.7191, 0.01336, 0.7191, 0.262, 0.8928, 0.3256, 0.8732, 0.3097, 0.8732, 0.2962, 0.8928, 0.3189, 0.4534, 0.7666, 0.4534, 0.8367, 0.4462, 0.8367, 0.4462, 0.7666, 0.1682, 0.3498, 0.1608, 0.3498, 0.1608, 0.2889, 0.1682, 0.2889, 0.09552, 0.666, 0.08833, 0.666, 0.08833, 0.5911, 0.09551, 0.5911, 0.08833, 0.9042, 0.08833, 0.9117, 0.01336, 0.9117, 0.01336, 0.9042, 0.01336, 0.3498, 0.01336, 0.2889, 0.1608, 0.2889, 0.1608, 0.3498, 0.8732, 0.3097, 0.8499, 0.3143, 0.8499, 0.3032, 0.8732, 0.2962, 0.1854, 0.9117, 0.2164, 0.9117, 0.2164, 0.9866, 0.1854, 0.9866, 0.914, 0.3383, 0.914, 0.3679, 0.8928, 0.3731, 0.8928, 0.3256, 0.8256, 0.3315, 0.8063, 0.356, 0.8035, 0.3495, 0.8256, 0.321, 0.8499, 0.3143, 0.8256, 0.3315, 0.8256, 0.321, 0.8499, 0.3032, 0.698, 0.5241, 0.698, 0.5308, 0.6784, 0.5534, 0.6784, 0.5399, 0.8035, 0.3934, 0.7859, 0.4058, 0.8063, 0.356, 0.6784, 0.5399, 0.6784, 0.5534, 0.6551, 0.5465, 0.6551, 0.5354, 0.7191, 0.5113, 0.698, 0.5241, 0.698, 0.4766, 0.7191, 0.4818, 0.6308, 0.5182, 0.6308, 0.5287, 0.6087, 0.5002, 0.6115, 0.4937, 0.6551, 0.5354, 0.6551, 0.5465, 0.6308, 0.5287, 0.6308, 0.5182, 0.6087, 0.4563, 0.6115, 0.4937, 0.5911, 0.4438, 0.6563, 0.9096, 0.6522, 0.9099, 0.6517, 0.9019, 0.6559, 0.9016, 0.8039, 0.8935, 0.8303, 0.8935, 0.8297, 0.9015, 0.8033, 0.9015, 0.5718, 0.9086, 0.5416, 0.908, 0.5412, 0.9, 0.5714, 0.9005, 0.8684, 0.8947, 0.8902, 0.8945, 0.8896, 0.9025, 0.8678, 0.9027, 0.5961, 0.9093, 0.5718, 0.9086, 0.5714, 0.9005, 0.5956, 0.9013, 0.7512, 0.8936, 0.7766, 0.8936, 0.776, 0.9016, 0.7506, 0.9016, 0.7296, 0.8935, 0.7512, 0.8936, 0.7506, 0.9016, 0.729, 0.9015, 0.8303, 0.8935, 0.8684, 0.8947, 0.8678, 0.9027, 0.8297, 0.9015, 0.5056, 0.908, 0.4466, 0.9097, 0.4462, 0.9017, 0.5052, 0.9, 0.626, 0.9094, 0.5961, 0.9093, 0.5956, 0.9013, 0.6256, 0.9014, 0.5416, 0.908, 0.5056, 0.908, 0.5052, 0.9, 0.5412, 0.9, 0.6522, 0.9099, 0.626, 0.9094, 0.6256, 0.9014, 0.6517, 0.9019, 0.7766, 0.8936, 0.8039, 0.8935, 0.8033, 0.9015, 0.776, 0.9016, 0.906, 0.8002, 0.9263, 0.8002, 0.9263, 0.8351, 0.906, 0.8351, 0.9291, 0.01336, 0.9291, 0.03368, 0.8943, 0.03368, 0.8943, 0.01336, 0.8654, 0.8002, 0.8857, 0.8002, 0.8857, 0.8351, 0.8654, 0.8351, 0.8857, 0.8002, 0.906, 0.8002, 0.906, 0.8351, 0.8857, 0.8351, 0.9291, 0.01336, 0.9494, 0.01336, 0.9494, 0.03368, 0.9291, 0.03368, 0.8943, 0.03368, 0.8739, 0.03368, 0.8739, 0.01336, 0.8943, 0.01336, 0.01336, 0.4169, 0.01336, 0.3665, 0.1608, 0.3665, 0.1608, 0.4169, 0.1682, 0.4169, 0.1608, 0.4169, 0.1608, 0.3665, 0.1682, 0.3665, 0.5911, 0.262, 0.5911, 0.01336, 0.6415, 0.01336, 0.6415, 0.262, 0.5643, 0.3498, 0.5643, 0.3665, 0.4169, 0.3665, 0.4169, 0.3498, 0.5643, 0.2889, 0.5643, 0.3498, 0.4169, 0.3498, 0.4169, 0.2889, 0.01336, 0.3665, 0.01336, 0.3498, 0.1608, 0.3498, 0.1608, 0.3665, 0.1682, 0.3665, 0.1608, 0.3665, 0.1608, 0.3498, 0.1682, 0.3498, 0.6415, 0.262, 0.6415, 0.01336, 0.6582, 0.01336, 0.6582, 0.262, 0.8933, 0.1074, 0.8832, 0.1256, 0.884, 0.1285, 0.8739, 0.1189, 0.4169, 0.3665, 0.1682, 0.3665, 0.1682, 0.3498, 0.4169, 0.3498, 0.5911, 0.2695, 0.5911, 0.262, 0.6415, 0.262, 0.6415, 0.2695, 0.4169, 0.4169, 0.1682, 0.4169, 0.1682, 0.3665, 0.4169, 0.3665, 0.4169, 0.3498, 0.1682, 0.3498, 0.1682, 0.2889, 0.4169, 0.2889, 0.6582, 0.2695, 0.6582, 0.262, 0.7191, 0.262, 0.7191, 0.2695, 0.4169, 0.5643, 0.1682, 0.5643, 0.1682, 0.4169, 0.4169, 0.4169, 0.09551, 0.9117, 0.1718, 0.9117, 0.1718, 0.9866, 0.09551, 0.9866, 0.8739, 0.1466, 0.884, 0.1285, 0.8832, 0.1256, 0.8933, 0.1351, 0.8933, 0.1351, 0.8832, 0.1256, 0.8933, 0.1074, 0.8739, 0.1189, 0.884, 0.1285, 0.8739, 0.1466, 0.1854, 0.666, 0.1718, 0.666, 0.1718, 0.5911, 0.1854, 0.5911, 0.5432, 0.7666, 0.5432, 0.8367, 0.5296, 0.8367, 0.5296, 0.7666, 0.1854, 0.9042, 0.1854, 0.9117, 0.1718, 0.9117, 0.1718, 0.9042, 0.2164, 0.9042, 0.2164, 0.9117, 0.1854, 0.9117, 0.1854, 0.9042, 0.5742, 0.7666, 0.5742, 0.8367, 0.5432, 0.8367, 0.5432, 0.7666, 0.2164, 0.666, 0.1854, 0.666, 0.1854, 0.5911, 0.2164, 0.5911, 0.1718, 0.9117, 0.1854, 0.9117, 0.1854, 0.9866, 0.1718, 0.9866, 0.905, 0.1733, 0.905, 0.1808, 0.8739, 0.1808, 0.8739, 0.1733, 0.2164, 0.7361, 0.2164, 0.9042, 0.1854, 0.9042, 0.1854, 0.7361, 0.1854, 0.7361, 0.1854, 0.9042, 0.1718, 0.9042, 0.1718, 0.7361, 0.9011, 0.2494, 0.8875, 0.2544, 0.8739, 0.2494, 0.08833, 0.7361, 0.08833, 0.9042, 0.01336, 0.9042, 0.01336, 0.7361, 0.4534, 0.5911, 0.4534, 0.5985, 0.4462, 0.5985, 0.4462, 0.5911, 0.09551, 0.7361, 0.09551, 0.9042, 0.08833, 0.9042, 0.08833, 0.7361, 0.8739, 0.2494, 0.8875, 0.2544, 0.8875, 0.2575, 0.8787, 0.2617, 0.8787, 0.2617, 0.8875, 0.2575, 0.8964, 0.2617, 0.8964, 0.2617, 0.8875, 0.2575, 0.8875, 0.2544, 0.9011, 0.2494, 0.1718, 0.7361, 0.1718, 0.9042, 0.09551, 0.9042, 0.09551, 0.7361, 0.5296, 0.5911, 0.5296, 0.5985, 0.4534, 0.5985, 0.4534, 0.5911, 0.08833, 0.9117, 0.09551, 0.9117, 0.09551, 0.9866, 0.08833, 0.9866, 0.1718, 0.666, 0.09552, 0.666, 0.09551, 0.5911, 0.1718, 0.5911, 0.5296, 0.7666, 0.5296, 0.8367, 0.4534, 0.8367, 0.4534, 0.7666, 0.1718, 0.9042, 0.1718, 0.9117, 0.09551, 0.9117, 0.09551, 0.9042, 0.5911, 0.3409, 0.7591, 0.3409, 0.7591, 0.4171, 0.5911, 0.4171, 0.1718, 0.666, 0.1718, 0.7361, 0.09551, 0.7361, 0.09552, 0.666, 0.09552, 0.666, 0.09551, 0.7361, 0.08833, 0.7361, 0.08833, 0.666, 0.08833, 0.666, 0.08833, 0.7361, 0.01336, 0.7361, 0.01336, 0.666, 0.1854, 0.666, 0.1854, 0.7361, 0.1718, 0.7361, 0.1718, 0.666, 0.2164, 0.666, 0.2164, 0.7361, 0.1854, 0.7361, 0.1854, 0.666, 0.5911, 0.2962, 0.7591, 0.2962, 0.7591, 0.3273, 0.5911, 0.3273, 0.5911, 0.3273, 0.7591, 0.3273, 0.7591, 0.3409, 0.5911, 0.3409, 0.4534, 0.5985, 0.4534, 0.7666, 0.4462, 0.7666, 0.4462, 0.5985, 0.6858, 0.908, 0.6563, 0.9096, 0.6559, 0.9016, 0.6854, 0.9, 0.6551, 0.4563, 0.6551, 0.5354, 0.6308, 0.5182, 0.6308, 0.4438, 0.6308, 0.4438, 0.6308, 0.5182, 0.6115, 0.4937, 0.6087, 0.4563, 0.7191, 0.5155, 0.698, 0.5308, 0.698, 0.5241, 0.7191, 0.5113, 0.6784, 0.4438, 0.6784, 0.5399, 0.6551, 0.5354, 0.6551, 0.4563, 0.698, 0.4766, 0.698, 0.5241, 0.6784, 0.5399, 0.6784, 0.4438, 0.8499, 0.3934, 0.8256, 0.4058, 0.8256, 0.3315, 0.8499, 0.3143, 0.8256, 0.4058, 0.8035, 0.3934, 0.8063, 0.356, 0.8256, 0.3315, 0.914, 0.3342, 0.914, 0.3383, 0.8928, 0.3256, 0.8928, 0.3189, 0.8732, 0.4058, 0.8499, 0.3934, 0.8499, 0.3143, 0.8732, 0.3097, 0.8928, 0.3731, 0.8732, 0.4058, 0.8732, 0.3097, 0.8928, 0.3256, 0.7859, 0.4058, 0.8035, 0.3495, 0.8063, 0.356, 0.6115, 0.4937, 0.6087, 0.5002, 0.5911, 0.4438])
me_cube_003.materials.append(None)
me_cube_003.use_remesh_preserve_volume = False
me_cube_003.use_remesh_preserve_attributes = False
me_cube_003.use_mirror_vertex_groups = False
me_cube_003.update()
arm_armature = bpy.data.armatures.new('Armature')  # bones are not reproduced

# ---- objects
ob_skelarmature = bpy.data.objects.new('SkelArmature', arm_armature)
ob_skele = bpy.data.objects.new('Skele', me_cube_001)
ob_bat = bpy.data.objects.new('Bat', me_cube_003)

# ---- transforms, parenting, visibility, modifiers, constraints
ob_skelarmature.location = (-0.002288, -2.029e-08, 0.4324)
ob_skelarmature.scale = (0.2828, 0.2828, 0.2828)
ob_skelarmature.show_in_front = True
ob_skelarmature.lineart.crease_threshold = 0.0
ob_skele.parent = ob_skelarmature
ob_skele.matrix_parent_inverse = Matrix(((3.537, 0.0, 0.0, 0.008092), (0.0, 3.537, 0.0, 7.176e-08), (0.0, 0.0, 3.537, -1.529), (0.0, 0.0, 0.0, 1.0)))
ob_skele.location = (0.0, 0.0, 0.0)
ob_skele.lineart.crease_threshold = 0.0
_vg = ob_skele.vertex_groups.new(name='Base')
_vg.add([12, 50, 51, 52, 53, 65, 66, 67], 1.0, 'REPLACE')
_vg = ob_skele.vertex_groups.new(name='Head')
_vg.add([0, 1, 2, 3, 4, 5, 34, 35, 36, 37, 38, 39, 40, 41, 42, 43, 62, 63, 82, 83, 84, 85, 86, 87, 88, 89, 90, 91], 1.0, 'REPLACE')
_vg = ob_skele.vertex_groups.new(name='Jaw')
_vg.add([6, 7, 8, 9, 10, 11, 21, 30, 31, 32, 33, 44, 45, 46, 47, 48, 49, 64, 76, 77, 78, 79, 80, 81], 1.0, 'REPLACE')
_vg = ob_skele.vertex_groups.new(name='Hand.L')
_vg.add([22, 23, 24, 25, 26, 27, 28, 29], 1.0, 'REPLACE')
_vg = ob_skele.vertex_groups.new(name='Leg.L')
_vg.add([13, 14, 15, 16, 17, 18, 19, 20], 1.0, 'REPLACE')
_vg = ob_skele.vertex_groups.new(name='Hand.R')
_vg.add([68, 69, 70, 71, 72, 73, 74, 75, 92, 93, 94, 95, 96, 97, 98, 99, 100, 101, 102, 103, 104, 105, 106, 107, 108, 109, 110, 111, 112, 113, 114, 115, 116, 117, 118, 119, 120, 121, 122, 123, 124, 125, 126, 127, 128, 129, 130, 131, 132, 133, 134, 135, 136, 137, 138, 139, 140, 141, 142, 143], 1.0, 'REPLACE')
_vg = ob_skele.vertex_groups.new(name='Leg.R')
_vg.add([54, 55, 56, 57, 58, 59, 60, 61], 1.0, 'REPLACE')
_m = ob_skele.modifiers.new('EdgeSplit', 'EDGE_SPLIT')
_m = ob_skele.modifiers.new('Armature', 'ARMATURE')
_m.object = ob_skelarmature
ob_bat.location = (0.0, 0.0, 0.0)
ob_bat.lineart.crease_threshold = 0.0
_m = ob_bat.modifiers.new('EdgeSplit', 'EDGE_SPLIT')

# ---- collection membership
col_collection_1.objects.link(ob_skelarmature)
col_collection_1.objects.link(ob_skele)
col_collection_2.objects.link(ob_bat)

# ---- scene / render settings (as saved in the file)
scene.frame_start = 1; scene.frame_end = 20; scene.frame_set(0)
scene.render.engine = 'BLENDER_EEVEE_NEXT'
scene.render.resolution_percentage = 50
scene.render.dither_intensity = 0.0
scene.cycles.use_denoising = False
scene.cycles.samples = 128
scene.cycles.sampling_pattern = 'TABULATED_SOBOL'
scene.cycles.use_adaptive_sampling = False
scene.cycles.use_light_tree = False
scene.cycles.blur_glossy = 0.0
scene.cycles.sample_clamp_indirect = 0.0
scene.view_settings.view_transform = 'Standard'
bpy.context.view_layer.update()

# ---- added for rendering (the .blend has no active camera and no usable light): camera, sun
cam_auto = bpy.data.cameras.new('AutoCamera')
cam_auto.lens = 50.0
cam_auto.sensor_width = 36.0
cam_auto.clip_end = 1000.0
ob_auto_camera = bpy.data.objects.new('AutoCamera', cam_auto)
scene.collection.objects.link(ob_auto_camera)
ob_auto_camera.location = (1.96994, -2.33745, 2.30412)
ob_auto_camera.rotation_euler = (1.09748, -7.21219e-08, 0.694738)
scene.camera = ob_auto_camera
light_auto_sun = bpy.data.lights.new('AutoSun', 'SUN')
light_auto_sun.energy = 3.0
light_auto_sun.angle = 0.0523599
ob_auto_sun = bpy.data.objects.new('AutoSun', light_auto_sun)
scene.collection.objects.link(ob_auto_sun)
ob_auto_sun.rotation_euler = (0.872665, 0.174533, 0.523599)
bpy.context.view_layer.update()
